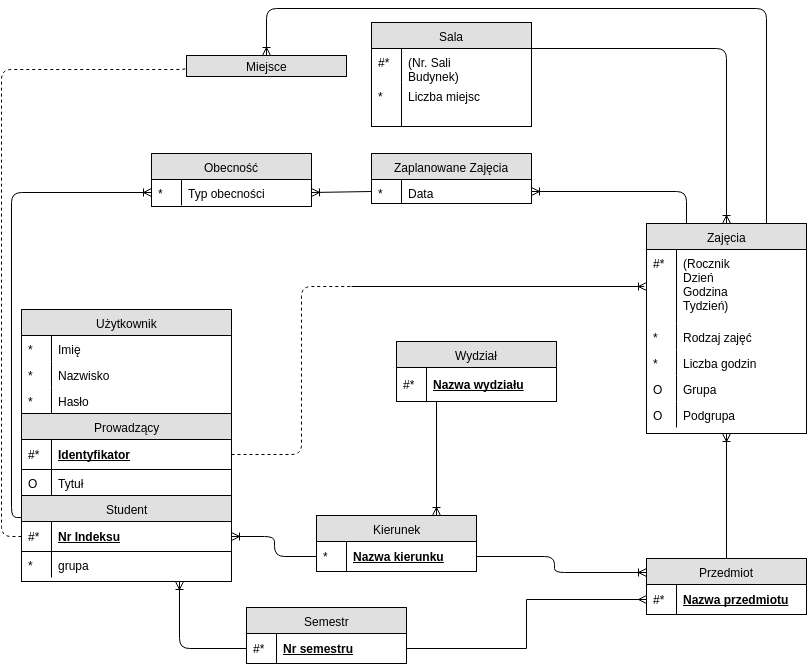

The diagram above was exported from draw.io. Its source (the exported page's mxGraphModel, read from the mxfile embedded in the PNG):
<mxGraphModel dx="876" dy="373" grid="1" gridSize="10" guides="1" tooltips="1" connect="1" arrows="1" fold="1" page="1" pageScale="1" pageWidth="850" pageHeight="1100" background="#ffffff" math="0" shadow="0">
  <root>
    <mxCell id="0" />
    <mxCell id="1" parent="0" />
    <mxCell id="2" value="Użytkownik" style="swimlane;html=1;fontStyle=0;childLayout=stackLayout;horizontal=1;startSize=26;fillColor=#e0e0e0;horizontalStack=0;resizeParent=1;resizeLast=0;collapsible=1;marginBottom=0;swimlaneFillColor=#ffffff;align=center;" parent="1" vertex="1">
      <mxGeometry x="40" y="331" width="210" height="272" as="geometry" />
    </mxCell>
    <mxCell id="5" value="Imię" style="shape=partialRectangle;top=0;left=0;right=0;bottom=0;html=1;align=left;verticalAlign=top;fillColor=none;spacingLeft=34;spacingRight=4;whiteSpace=wrap;overflow=hidden;rotatable=0;points=[[0,0.5],[1,0.5]];portConstraint=eastwest;dropTarget=0;" parent="2" vertex="1">
      <mxGeometry y="26" width="210" height="26" as="geometry" />
    </mxCell>
    <mxCell id="6" value="&lt;div style=&quot;text-align: center&quot;&gt;&lt;span&gt;*&lt;/span&gt;&lt;/div&gt;" style="shape=partialRectangle;top=0;left=0;bottom=0;html=1;fillColor=none;align=left;verticalAlign=top;spacingLeft=4;spacingRight=4;whiteSpace=wrap;overflow=hidden;rotatable=0;points=[];portConstraint=eastwest;part=1;" parent="5" vertex="1" connectable="0">
      <mxGeometry width="30" height="26" as="geometry" />
    </mxCell>
    <mxCell id="7" value="Nazwisko" style="shape=partialRectangle;top=0;left=0;right=0;bottom=0;html=1;align=left;verticalAlign=top;fillColor=none;spacingLeft=34;spacingRight=4;whiteSpace=wrap;overflow=hidden;rotatable=0;points=[[0,0.5],[1,0.5]];portConstraint=eastwest;dropTarget=0;" parent="2" vertex="1">
      <mxGeometry y="52" width="210" height="26" as="geometry" />
    </mxCell>
    <mxCell id="8" value="&lt;div style=&quot;text-align: center&quot;&gt;&lt;span&gt;*&lt;/span&gt;&lt;/div&gt;" style="shape=partialRectangle;top=0;left=0;bottom=0;html=1;fillColor=none;align=left;verticalAlign=top;spacingLeft=4;spacingRight=4;whiteSpace=wrap;overflow=hidden;rotatable=0;points=[];portConstraint=eastwest;part=1;" parent="7" vertex="1" connectable="0">
      <mxGeometry width="30" height="26" as="geometry" />
    </mxCell>
    <mxCell id="281" value="Hasło" style="shape=partialRectangle;top=0;left=0;right=0;bottom=0;html=1;align=left;verticalAlign=top;fillColor=none;spacingLeft=34;spacingRight=4;whiteSpace=wrap;overflow=hidden;rotatable=0;points=[[0,0.5],[1,0.5]];portConstraint=eastwest;dropTarget=0;" parent="2" vertex="1">
      <mxGeometry y="78" width="210" height="26" as="geometry" />
    </mxCell>
    <mxCell id="282" value="&lt;div style=&quot;text-align: center&quot;&gt;&lt;span&gt;*&lt;/span&gt;&lt;/div&gt;" style="shape=partialRectangle;top=0;left=0;bottom=0;html=1;fillColor=none;align=left;verticalAlign=top;spacingLeft=4;spacingRight=4;whiteSpace=wrap;overflow=hidden;rotatable=0;points=[];portConstraint=eastwest;part=1;" parent="281" vertex="1" connectable="0">
      <mxGeometry width="30" height="26" as="geometry" />
    </mxCell>
    <mxCell id="30" value="Prowadzący" style="swimlane;html=1;fontStyle=0;childLayout=stackLayout;horizontal=1;startSize=26;fillColor=#e0e0e0;horizontalStack=0;resizeParent=1;resizeLast=0;collapsible=1;marginBottom=0;swimlaneFillColor=#ffffff;align=center;" parent="2" vertex="1">
      <mxGeometry y="104" width="210" height="168" as="geometry" />
    </mxCell>
    <mxCell id="31" value="Identyfikator" style="shape=partialRectangle;top=0;left=0;right=0;bottom=1;html=1;align=left;verticalAlign=middle;fillColor=none;spacingLeft=34;spacingRight=4;whiteSpace=wrap;overflow=hidden;rotatable=0;points=[[0,0.5],[1,0.5]];portConstraint=eastwest;dropTarget=0;fontStyle=5;" parent="30" vertex="1">
      <mxGeometry y="26" width="210" height="30" as="geometry" />
    </mxCell>
    <mxCell id="32" value="#*" style="shape=partialRectangle;top=0;left=0;bottom=0;html=1;fillColor=none;align=left;verticalAlign=middle;spacingLeft=4;spacingRight=4;whiteSpace=wrap;overflow=hidden;rotatable=0;points=[];portConstraint=eastwest;part=1;" parent="31" vertex="1" connectable="0">
      <mxGeometry width="30" height="30" as="geometry" />
    </mxCell>
    <mxCell id="33" value="Tytuł" style="shape=partialRectangle;top=0;left=0;right=0;bottom=0;html=1;align=left;verticalAlign=top;fillColor=none;spacingLeft=34;spacingRight=4;whiteSpace=wrap;overflow=hidden;rotatable=0;points=[[0,0.5],[1,0.5]];portConstraint=eastwest;dropTarget=0;" parent="30" vertex="1">
      <mxGeometry y="56" width="210" height="26" as="geometry" />
    </mxCell>
    <mxCell id="34" value="&lt;div style=&quot;text-align: center&quot;&gt;O&lt;/div&gt;" style="shape=partialRectangle;top=0;left=0;bottom=0;html=1;fillColor=none;align=left;verticalAlign=top;spacingLeft=4;spacingRight=4;whiteSpace=wrap;overflow=hidden;rotatable=0;points=[];portConstraint=eastwest;part=1;" parent="33" vertex="1" connectable="0">
      <mxGeometry width="30" height="26" as="geometry" />
    </mxCell>
    <mxCell id="41" value="Student" style="swimlane;html=1;fontStyle=0;childLayout=stackLayout;horizontal=1;startSize=26;fillColor=#e0e0e0;horizontalStack=0;resizeParent=1;resizeLast=0;collapsible=1;marginBottom=0;swimlaneFillColor=#ffffff;align=center;" parent="30" vertex="1">
      <mxGeometry y="82" width="210" height="86" as="geometry" />
    </mxCell>
    <mxCell id="42" value="Nr Indeksu" style="shape=partialRectangle;top=0;left=0;right=0;bottom=1;html=1;align=left;verticalAlign=middle;fillColor=none;spacingLeft=34;spacingRight=4;whiteSpace=wrap;overflow=hidden;rotatable=0;points=[[0,0.5],[1,0.5]];portConstraint=eastwest;dropTarget=0;fontStyle=5;" parent="41" vertex="1">
      <mxGeometry y="26" width="210" height="30" as="geometry" />
    </mxCell>
    <mxCell id="43" value="#*" style="shape=partialRectangle;top=0;left=0;bottom=0;html=1;fillColor=none;align=left;verticalAlign=middle;spacingLeft=4;spacingRight=4;whiteSpace=wrap;overflow=hidden;rotatable=0;points=[];portConstraint=eastwest;part=1;" parent="42" vertex="1" connectable="0">
      <mxGeometry width="30" height="30" as="geometry" />
    </mxCell>
    <mxCell id="318" value="grupa" style="shape=partialRectangle;top=0;left=0;right=0;bottom=0;html=1;align=left;verticalAlign=top;fillColor=none;spacingLeft=34;spacingRight=4;whiteSpace=wrap;overflow=hidden;rotatable=0;points=[[0,0.5],[1,0.5]];portConstraint=eastwest;dropTarget=0;" vertex="1" parent="41">
      <mxGeometry y="56" width="210" height="26" as="geometry" />
    </mxCell>
    <mxCell id="319" value="*" style="shape=partialRectangle;top=0;left=0;bottom=0;html=1;fillColor=none;align=left;verticalAlign=top;spacingLeft=4;spacingRight=4;whiteSpace=wrap;overflow=hidden;rotatable=0;points=[];portConstraint=eastwest;part=1;" vertex="1" connectable="0" parent="318">
      <mxGeometry width="30" height="26" as="geometry" />
    </mxCell>
    <mxCell id="57" value="Kierunek" style="swimlane;html=1;fontStyle=0;childLayout=stackLayout;horizontal=1;startSize=26;fillColor=#e0e0e0;horizontalStack=0;resizeParent=1;resizeLast=0;collapsible=1;marginBottom=0;swimlaneFillColor=#ffffff;align=center;" parent="1" vertex="1">
      <mxGeometry x="335" y="537" width="160" height="56" as="geometry" />
    </mxCell>
    <mxCell id="58" value="Nazwa kierunku" style="shape=partialRectangle;top=0;left=0;right=0;bottom=1;html=1;align=left;verticalAlign=middle;fillColor=none;spacingLeft=34;spacingRight=4;whiteSpace=wrap;overflow=hidden;rotatable=0;points=[[0,0.5],[1,0.5]];portConstraint=eastwest;dropTarget=0;fontStyle=5;" parent="57" vertex="1">
      <mxGeometry y="26" width="160" height="30" as="geometry" />
    </mxCell>
    <mxCell id="59" value="*" style="shape=partialRectangle;top=0;left=0;bottom=0;html=1;fillColor=none;align=left;verticalAlign=middle;spacingLeft=4;spacingRight=4;whiteSpace=wrap;overflow=hidden;rotatable=0;points=[];portConstraint=eastwest;part=1;" parent="58" vertex="1" connectable="0">
      <mxGeometry width="30" height="30" as="geometry" />
    </mxCell>
    <mxCell id="68" value="Wydział" style="swimlane;html=1;fontStyle=0;childLayout=stackLayout;horizontal=1;startSize=26;fillColor=#e0e0e0;horizontalStack=0;resizeParent=1;resizeLast=0;collapsible=1;marginBottom=0;swimlaneFillColor=#ffffff;align=center;" parent="1" vertex="1">
      <mxGeometry x="415" y="363" width="160" height="60" as="geometry" />
    </mxCell>
    <mxCell id="69" value="Nazwa wydziału" style="shape=partialRectangle;top=0;left=0;right=0;bottom=1;html=1;align=left;verticalAlign=middle;fillColor=none;spacingLeft=34;spacingRight=4;whiteSpace=wrap;overflow=hidden;rotatable=0;points=[[0,0.5],[1,0.5]];portConstraint=eastwest;dropTarget=0;fontStyle=5;" parent="68" vertex="1">
      <mxGeometry y="26" width="160" height="34" as="geometry" />
    </mxCell>
    <mxCell id="70" value="#*" style="shape=partialRectangle;top=0;left=0;bottom=0;html=1;fillColor=none;align=left;verticalAlign=middle;spacingLeft=4;spacingRight=4;whiteSpace=wrap;overflow=hidden;rotatable=0;points=[];portConstraint=eastwest;part=1;" parent="69" vertex="1" connectable="0">
      <mxGeometry width="30" height="34" as="geometry" />
    </mxCell>
    <mxCell id="90" value="Zajęcia" style="swimlane;html=1;fontStyle=0;childLayout=stackLayout;horizontal=1;startSize=26;fillColor=#e0e0e0;horizontalStack=0;resizeParent=1;resizeLast=0;collapsible=1;marginBottom=0;swimlaneFillColor=#ffffff;align=center;" parent="1" vertex="1">
      <mxGeometry x="665" y="245" width="160" height="210" as="geometry" />
    </mxCell>
    <mxCell id="93" value="(Rocznik&lt;div&gt;Dzień&lt;div&gt;Godzina&lt;/div&gt;&lt;div&gt;Tydzień)&lt;/div&gt;&lt;/div&gt;" style="shape=partialRectangle;top=0;left=0;right=0;bottom=0;html=1;align=left;verticalAlign=top;fillColor=none;spacingLeft=34;spacingRight=4;whiteSpace=wrap;overflow=hidden;rotatable=0;points=[[0,0.5],[1,0.5]];portConstraint=eastwest;dropTarget=0;" parent="90" vertex="1">
      <mxGeometry y="26" width="160" height="74" as="geometry" />
    </mxCell>
    <mxCell id="94" value="#*" style="shape=partialRectangle;top=0;left=0;bottom=0;html=1;fillColor=none;align=left;verticalAlign=top;spacingLeft=4;spacingRight=4;whiteSpace=wrap;overflow=hidden;rotatable=0;points=[];portConstraint=eastwest;part=1;" parent="93" vertex="1" connectable="0">
      <mxGeometry width="30" height="74" as="geometry" />
    </mxCell>
    <mxCell id="174" value="Rodzaj zajęć" style="shape=partialRectangle;top=0;left=0;right=0;bottom=0;html=1;align=left;verticalAlign=top;fillColor=none;spacingLeft=34;spacingRight=4;whiteSpace=wrap;overflow=hidden;rotatable=0;points=[[0,0.5],[1,0.5]];portConstraint=eastwest;dropTarget=0;" parent="90" vertex="1">
      <mxGeometry y="100" width="160" height="26" as="geometry" />
    </mxCell>
    <mxCell id="175" value="*" style="shape=partialRectangle;top=0;left=0;bottom=0;html=1;fillColor=none;align=left;verticalAlign=top;spacingLeft=4;spacingRight=4;whiteSpace=wrap;overflow=hidden;rotatable=0;points=[];portConstraint=eastwest;part=1;" parent="174" vertex="1" connectable="0">
      <mxGeometry width="30" height="26" as="geometry" />
    </mxCell>
    <mxCell id="279" value="Liczba godzin" style="shape=partialRectangle;top=0;left=0;right=0;bottom=0;html=1;align=left;verticalAlign=top;fillColor=none;spacingLeft=34;spacingRight=4;whiteSpace=wrap;overflow=hidden;rotatable=0;points=[[0,0.5],[1,0.5]];portConstraint=eastwest;dropTarget=0;" parent="90" vertex="1">
      <mxGeometry y="126" width="160" height="26" as="geometry" />
    </mxCell>
    <mxCell id="280" value="*" style="shape=partialRectangle;top=0;left=0;bottom=0;html=1;fillColor=none;align=left;verticalAlign=top;spacingLeft=4;spacingRight=4;whiteSpace=wrap;overflow=hidden;rotatable=0;points=[];portConstraint=eastwest;part=1;" parent="279" vertex="1" connectable="0">
      <mxGeometry width="30" height="26" as="geometry" />
    </mxCell>
    <mxCell id="277" value="Grupa" style="shape=partialRectangle;top=0;left=0;right=0;bottom=0;html=1;align=left;verticalAlign=top;fillColor=none;spacingLeft=34;spacingRight=4;whiteSpace=wrap;overflow=hidden;rotatable=0;points=[[0,0.5],[1,0.5]];portConstraint=eastwest;dropTarget=0;" parent="90" vertex="1">
      <mxGeometry y="152" width="160" height="26" as="geometry" />
    </mxCell>
    <mxCell id="278" value="O" style="shape=partialRectangle;top=0;left=0;bottom=0;html=1;fillColor=none;align=left;verticalAlign=top;spacingLeft=4;spacingRight=4;whiteSpace=wrap;overflow=hidden;rotatable=0;points=[];portConstraint=eastwest;part=1;" parent="277" vertex="1" connectable="0">
      <mxGeometry width="30" height="26" as="geometry" />
    </mxCell>
    <mxCell id="258" value="Podgrupa" style="shape=partialRectangle;top=0;left=0;right=0;bottom=0;html=1;align=left;verticalAlign=top;fillColor=none;spacingLeft=34;spacingRight=4;whiteSpace=wrap;overflow=hidden;rotatable=0;points=[[0,0.5],[1,0.5]];portConstraint=eastwest;dropTarget=0;" parent="90" vertex="1">
      <mxGeometry y="178" width="160" height="26" as="geometry" />
    </mxCell>
    <mxCell id="259" value="O" style="shape=partialRectangle;top=0;left=0;bottom=0;html=1;fillColor=none;align=left;verticalAlign=top;spacingLeft=4;spacingRight=4;whiteSpace=wrap;overflow=hidden;rotatable=0;points=[];portConstraint=eastwest;part=1;" parent="258" vertex="1" connectable="0">
      <mxGeometry width="30" height="26" as="geometry" />
    </mxCell>
    <mxCell id="104" value="Semestr" style="swimlane;html=1;fontStyle=0;childLayout=stackLayout;horizontal=1;startSize=26;fillColor=#e0e0e0;horizontalStack=0;resizeParent=1;resizeLast=0;collapsible=1;marginBottom=0;swimlaneFillColor=#ffffff;align=center;" parent="1" vertex="1">
      <mxGeometry x="265" y="629" width="160" height="56" as="geometry" />
    </mxCell>
    <mxCell id="105" value="Nr semestru" style="shape=partialRectangle;top=0;left=0;right=0;bottom=1;html=1;align=left;verticalAlign=middle;fillColor=none;spacingLeft=34;spacingRight=4;whiteSpace=wrap;overflow=hidden;rotatable=0;points=[[0,0.5],[1,0.5]];portConstraint=eastwest;dropTarget=0;fontStyle=5;" parent="104" vertex="1">
      <mxGeometry y="26" width="160" height="30" as="geometry" />
    </mxCell>
    <mxCell id="106" value="#*" style="shape=partialRectangle;top=0;left=0;bottom=0;html=1;fillColor=none;align=left;verticalAlign=middle;spacingLeft=4;spacingRight=4;whiteSpace=wrap;overflow=hidden;rotatable=0;points=[];portConstraint=eastwest;part=1;" parent="105" vertex="1" connectable="0">
      <mxGeometry width="30" height="30" as="geometry" />
    </mxCell>
    <mxCell id="128" value="Przedmiot" style="swimlane;html=1;fontStyle=0;childLayout=stackLayout;horizontal=1;startSize=26;fillColor=#e0e0e0;horizontalStack=0;resizeParent=1;resizeLast=0;collapsible=1;marginBottom=0;swimlaneFillColor=#ffffff;align=center;" parent="1" vertex="1">
      <mxGeometry x="665" y="580" width="160" height="56" as="geometry" />
    </mxCell>
    <mxCell id="129" value="Nazwa przedmiotu" style="shape=partialRectangle;top=0;left=0;right=0;bottom=1;html=1;align=left;verticalAlign=middle;fillColor=none;spacingLeft=34;spacingRight=4;whiteSpace=wrap;overflow=hidden;rotatable=0;points=[[0,0.5],[1,0.5]];portConstraint=eastwest;dropTarget=0;fontStyle=5;" parent="128" vertex="1">
      <mxGeometry y="26" width="160" height="30" as="geometry" />
    </mxCell>
    <mxCell id="130" value="#*" style="shape=partialRectangle;top=0;left=0;bottom=0;html=1;fillColor=none;align=left;verticalAlign=middle;spacingLeft=4;spacingRight=4;whiteSpace=wrap;overflow=hidden;rotatable=0;points=[];portConstraint=eastwest;part=1;" parent="129" vertex="1" connectable="0">
      <mxGeometry width="30" height="30" as="geometry" />
    </mxCell>
    <mxCell id="145" value="" style="html=1;endArrow=ERoneToMany;strokeColor=#000000;entryX=0;entryY=0.5;exitX=1;exitY=0.5;rounded=1;dashed=1;edgeStyle=orthogonalEdgeStyle;" parent="1" source="31" target="93" edge="1">
      <mxGeometry width="100" height="100" relative="1" as="geometry">
        <mxPoint x="315" y="494" as="sourcePoint" />
        <mxPoint x="415" y="394" as="targetPoint" />
        <Array as="points">
          <mxPoint x="320" y="476" />
          <mxPoint x="320" y="308" />
        </Array>
      </mxGeometry>
    </mxCell>
    <mxCell id="152" value="" style="edgeStyle=orthogonalEdgeStyle;html=1;endArrow=ERoneToMany;strokeColor=#000000;entryX=1;entryY=0.5;exitX=0;exitY=0.5;rounded=1;" parent="1" source="58" target="42" edge="1">
      <mxGeometry width="100" height="100" relative="1" as="geometry">
        <mxPoint x="280" y="569" as="sourcePoint" />
        <mxPoint x="380" y="469" as="targetPoint" />
      </mxGeometry>
    </mxCell>
    <mxCell id="154" value="" style="edgeStyle=elbowEdgeStyle;html=1;endArrow=ERmany;strokeColor=#000000;entryX=0;entryY=0.5;rounded=0;exitX=1;exitY=0.5;" parent="1" source="105" target="129" edge="1">
      <mxGeometry width="100" height="100" relative="1" as="geometry">
        <mxPoint x="540" y="709" as="sourcePoint" />
        <mxPoint x="650" y="618" as="targetPoint" />
      </mxGeometry>
    </mxCell>
    <mxCell id="159" value="" style="edgeStyle=orthogonalEdgeStyle;html=1;endArrow=ERoneToMany;strokeColor=#000000;rounded=1;exitX=0.5;exitY=0;entryX=0.5;entryY=1;elbow=vertical;" parent="1" source="128" target="90" edge="1">
      <mxGeometry width="100" height="100" relative="1" as="geometry">
        <mxPoint x="720" y="529" as="sourcePoint" />
        <mxPoint x="740" y="489" as="targetPoint" />
      </mxGeometry>
    </mxCell>
    <mxCell id="173" value="" style="edgeStyle=orthogonalEdgeStyle;html=1;endArrow=ERoneToMany;strokeColor=#000000;entryX=0;entryY=0.25;exitX=1;exitY=0.5;rounded=1;" parent="1" source="58" target="128" edge="1">
      <mxGeometry width="100" height="100" relative="1" as="geometry">
        <mxPoint x="540" y="649" as="sourcePoint" />
        <mxPoint x="640" y="549" as="targetPoint" />
        <Array as="points">
          <mxPoint x="573" y="578" />
          <mxPoint x="573" y="594" />
        </Array>
      </mxGeometry>
    </mxCell>
    <mxCell id="201" value="Sala" style="swimlane;html=1;fontStyle=0;childLayout=stackLayout;horizontal=1;startSize=26;fillColor=#e0e0e0;horizontalStack=0;resizeParent=1;resizeLast=0;collapsible=1;marginBottom=0;swimlaneFillColor=#ffffff;align=center;" parent="1" vertex="1">
      <mxGeometry x="390" y="44" width="160" height="104" as="geometry" />
    </mxCell>
    <mxCell id="204" value="(Nr. Sali&lt;div&gt;Budynek)&lt;/div&gt;" style="shape=partialRectangle;top=0;left=0;right=0;bottom=0;html=1;align=left;verticalAlign=top;fillColor=none;spacingLeft=34;spacingRight=4;whiteSpace=wrap;overflow=hidden;rotatable=0;points=[[0,0.5],[1,0.5]];portConstraint=eastwest;dropTarget=0;" parent="201" vertex="1">
      <mxGeometry y="26" width="160" height="34" as="geometry" />
    </mxCell>
    <mxCell id="205" value="#*" style="shape=partialRectangle;top=0;left=0;bottom=0;html=1;fillColor=none;align=left;verticalAlign=top;spacingLeft=4;spacingRight=4;whiteSpace=wrap;overflow=hidden;rotatable=0;points=[];portConstraint=eastwest;part=1;" parent="204" vertex="1" connectable="0">
      <mxGeometry width="30" height="34" as="geometry" />
    </mxCell>
    <mxCell id="270" value="Liczba miejsc" style="shape=partialRectangle;top=0;left=0;right=0;bottom=0;html=1;align=left;verticalAlign=top;fillColor=none;spacingLeft=34;spacingRight=4;whiteSpace=wrap;overflow=hidden;rotatable=0;points=[[0,0.5],[1,0.5]];portConstraint=eastwest;dropTarget=0;" parent="201" vertex="1">
      <mxGeometry y="60" width="160" height="44" as="geometry" />
    </mxCell>
    <mxCell id="271" value="*" style="shape=partialRectangle;top=0;left=0;bottom=0;html=1;fillColor=none;align=left;verticalAlign=top;spacingLeft=4;spacingRight=4;whiteSpace=wrap;overflow=hidden;rotatable=0;points=[];portConstraint=eastwest;part=1;" parent="270" vertex="1" connectable="0">
      <mxGeometry width="30" height="44" as="geometry" />
    </mxCell>
    <mxCell id="213" value="Miejsce" style="swimlane;html=1;fontStyle=0;childLayout=stackLayout;horizontal=1;startSize=21;fillColor=#e0e0e0;horizontalStack=0;resizeParent=1;resizeLast=0;collapsible=1;marginBottom=0;swimlaneFillColor=#ffffff;align=center;" parent="1" vertex="1">
      <mxGeometry x="205" y="77" width="160" height="21" as="geometry" />
    </mxCell>
    <mxCell id="251" value="" style="endArrow=none;html=1;strokeColor=#000000;" parent="1" edge="1">
      <mxGeometry width="50" height="50" relative="1" as="geometry">
        <mxPoint x="370" y="308" as="sourcePoint" />
        <mxPoint x="660" y="308" as="targetPoint" />
      </mxGeometry>
    </mxCell>
    <mxCell id="283" style="edgeStyle=orthogonalEdgeStyle;rounded=1;comic=0;html=1;exitX=0;exitY=0.5;startArrow=none;startFill=0;jettySize=auto;orthogonalLoop=1;strokeColor=#000000;entryX=0;entryY=0.5;endArrow=none;endFill=0;dashed=1;" parent="1" source="42" target="213" edge="1">
      <mxGeometry relative="1" as="geometry">
        <mxPoint x="20" y="160" as="targetPoint" />
        <Array as="points">
          <mxPoint x="20" y="558" />
          <mxPoint x="20" y="91" />
        </Array>
      </mxGeometry>
    </mxCell>
    <mxCell id="284" value="" style="html=1;endArrow=ERoneToMany;strokeColor=#000000;entryX=0.75;entryY=0;" parent="1" target="57" edge="1">
      <mxGeometry width="100" height="100" relative="1" as="geometry">
        <mxPoint x="455" y="423" as="sourcePoint" />
        <mxPoint x="470" y="400" as="targetPoint" />
      </mxGeometry>
    </mxCell>
    <mxCell id="285" value="" style="edgeStyle=orthogonalEdgeStyle;html=1;endArrow=ERoneToMany;strokeColor=#000000;entryX=0.75;entryY=1;exitX=0;exitY=0.5;" parent="1" source="105" target="2" edge="1">
      <mxGeometry width="100" height="100" relative="1" as="geometry">
        <mxPoint x="140" y="720" as="sourcePoint" />
        <mxPoint x="220" y="600" as="targetPoint" />
      </mxGeometry>
    </mxCell>
    <mxCell id="286" value="Zaplanowane Zajęcia" style="swimlane;html=1;fontStyle=0;childLayout=stackLayout;horizontal=1;startSize=26;fillColor=#e0e0e0;horizontalStack=0;resizeParent=1;resizeLast=0;collapsible=1;marginBottom=0;swimlaneFillColor=#ffffff;align=center;" parent="1" vertex="1">
      <mxGeometry x="390" y="175" width="160" height="50" as="geometry" />
    </mxCell>
    <mxCell id="287" value="Data" style="shape=partialRectangle;top=0;left=0;right=0;bottom=0;html=1;align=left;verticalAlign=top;fillColor=none;spacingLeft=34;spacingRight=4;whiteSpace=wrap;overflow=hidden;rotatable=0;points=[[0,0.5],[1,0.5]];portConstraint=eastwest;dropTarget=0;" parent="286" vertex="1">
      <mxGeometry y="26" width="160" height="24" as="geometry" />
    </mxCell>
    <mxCell id="288" value="*" style="shape=partialRectangle;top=0;left=0;bottom=0;html=1;fillColor=none;align=left;verticalAlign=top;spacingLeft=4;spacingRight=4;whiteSpace=wrap;overflow=hidden;rotatable=0;points=[];portConstraint=eastwest;part=1;" parent="287" vertex="1" connectable="0">
      <mxGeometry width="30" height="24" as="geometry" />
    </mxCell>
    <mxCell id="295" value="Obecność" style="swimlane;html=1;fontStyle=0;childLayout=stackLayout;horizontal=1;startSize=26;fillColor=#e0e0e0;horizontalStack=0;resizeParent=1;resizeLast=0;collapsible=1;marginBottom=0;swimlaneFillColor=#ffffff;align=center;" parent="1" vertex="1">
      <mxGeometry x="170" y="175" width="160" height="53" as="geometry" />
    </mxCell>
    <mxCell id="296" value="Typ obecności" style="shape=partialRectangle;top=0;left=0;right=0;bottom=0;html=1;align=left;verticalAlign=top;fillColor=none;spacingLeft=34;spacingRight=4;whiteSpace=wrap;overflow=hidden;rotatable=0;points=[[0,0.5],[1,0.5]];portConstraint=eastwest;dropTarget=0;" parent="295" vertex="1">
      <mxGeometry y="26" width="160" height="26" as="geometry" />
    </mxCell>
    <mxCell id="297" value="*" style="shape=partialRectangle;top=0;left=0;bottom=0;html=1;fillColor=none;align=left;verticalAlign=top;spacingLeft=4;spacingRight=4;whiteSpace=wrap;overflow=hidden;rotatable=0;points=[];portConstraint=eastwest;part=1;" parent="296" vertex="1" connectable="0">
      <mxGeometry width="30" height="26" as="geometry" />
    </mxCell>
    <mxCell id="300" value="" style="html=1;endArrow=ERoneToMany;strokeColor=#000000;entryX=1;entryY=0.5;exitX=0;exitY=0.5;" parent="1" source="287" target="296" edge="1">
      <mxGeometry width="100" height="100" relative="1" as="geometry">
        <mxPoint x="360" y="130" as="sourcePoint" />
        <mxPoint x="370" y="230" as="targetPoint" />
      </mxGeometry>
    </mxCell>
    <mxCell id="302" value="" style="edgeStyle=orthogonalEdgeStyle;html=1;endArrow=ERoneToMany;strokeColor=#000000;entryX=0;entryY=0.5;exitX=0;exitY=0.25;" parent="1" source="41" target="296" edge="1">
      <mxGeometry width="100" height="100" relative="1" as="geometry">
        <mxPoint x="40" y="310" as="sourcePoint" />
        <mxPoint x="140" y="210" as="targetPoint" />
      </mxGeometry>
    </mxCell>
    <mxCell id="306" value="" style="edgeStyle=orthogonalEdgeStyle;html=1;endArrow=ERoneToMany;strokeColor=#000000;entryX=1;entryY=0.5;exitX=0.25;exitY=0;" parent="1" source="90" target="287" edge="1">
      <mxGeometry width="100" height="100" relative="1" as="geometry">
        <mxPoint x="670" y="180" as="sourcePoint" />
        <mxPoint x="770" y="80" as="targetPoint" />
      </mxGeometry>
    </mxCell>
    <mxCell id="307" value="" style="html=1;endArrow=ERoneToMany;strokeColor=#000000;exitX=1;exitY=0.25;entryX=0.5;entryY=0;edgeStyle=orthogonalEdgeStyle;" parent="1" source="201" target="90" edge="1">
      <mxGeometry width="100" height="100" relative="1" as="geometry">
        <mxPoint x="620" y="50" as="sourcePoint" />
        <mxPoint x="750" y="190" as="targetPoint" />
      </mxGeometry>
    </mxCell>
    <mxCell id="309" value="" style="html=1;endArrow=ERoneToMany;strokeColor=#000000;entryX=0.5;entryY=0;exitX=0.75;exitY=0;edgeStyle=orthogonalEdgeStyle;" parent="1" source="90" target="213" edge="1">
      <mxGeometry width="100" height="100" relative="1" as="geometry">
        <mxPoint x="760" y="20" as="sourcePoint" />
        <mxPoint x="290" y="30" as="targetPoint" />
        <Array as="points">
          <mxPoint x="785" y="30" />
          <mxPoint x="285" y="30" />
        </Array>
      </mxGeometry>
    </mxCell>
  </root>
</mxGraphModel>